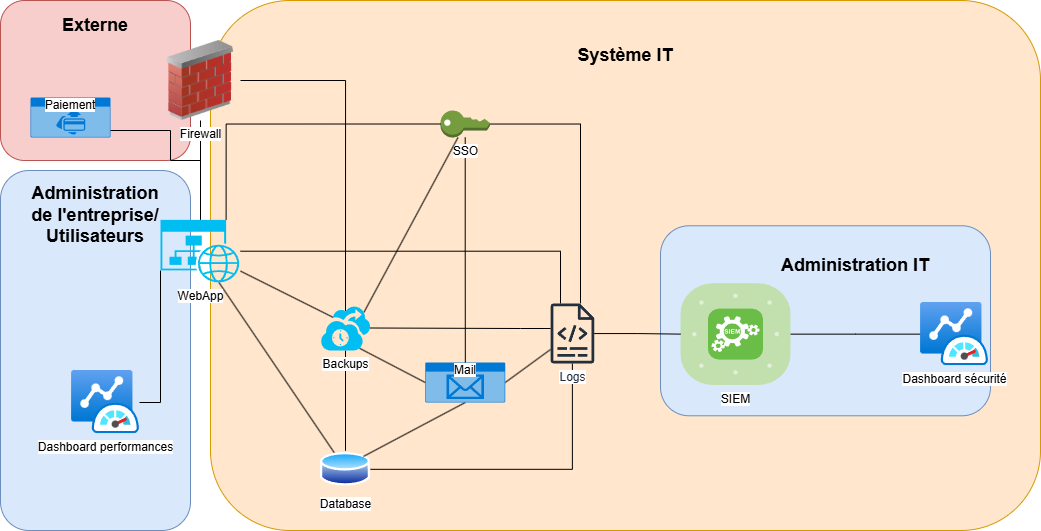

The diagram above was exported from draw.io. Its source (the exported page's mxGraphModel, read from the mxfile embedded in the PNG):
<mxGraphModel dx="2856" dy="1752" grid="1" gridSize="10" guides="1" tooltips="1" connect="1" arrows="1" fold="1" page="1" pageScale="1" pageWidth="1169" pageHeight="827" math="0" shadow="0">
  <root>
    <mxCell id="0" />
    <mxCell id="1" parent="0" />
    <mxCell id="q2HG8QPu7T1CwL4W8OTE-35" value="" style="rounded=1;whiteSpace=wrap;html=1;fillColor=#f8cecc;strokeColor=#b85450;" vertex="1" parent="1">
      <mxGeometry x="-280" y="-70" width="190" height="160" as="geometry" />
    </mxCell>
    <mxCell id="q2HG8QPu7T1CwL4W8OTE-34" value="" style="rounded=1;whiteSpace=wrap;html=1;fillColor=#dae8fc;strokeColor=#6c8ebf;" vertex="1" parent="1">
      <mxGeometry x="-280" y="100" width="190" height="360" as="geometry" />
    </mxCell>
    <mxCell id="q2HG8QPu7T1CwL4W8OTE-33" value="" style="rounded=1;whiteSpace=wrap;html=1;fillColor=#ffe6cc;strokeColor=#d79b00;" vertex="1" parent="1">
      <mxGeometry x="-70" y="-70" width="830" height="530" as="geometry" />
    </mxCell>
    <mxCell id="q2HG8QPu7T1CwL4W8OTE-12" style="edgeStyle=orthogonalEdgeStyle;rounded=0;orthogonalLoop=1;jettySize=auto;html=1;endArrow=none;startFill=0;" edge="1" parent="1" source="v_zZV-oKxVdYTd-pvLKk-2" target="q2HG8QPu7T1CwL4W8OTE-8">
      <mxGeometry relative="1" as="geometry">
        <mxPoint x="310" y="280" as="targetPoint" />
        <Array as="points">
          <mxPoint x="280" y="181" />
        </Array>
      </mxGeometry>
    </mxCell>
    <mxCell id="q2HG8QPu7T1CwL4W8OTE-24" style="edgeStyle=orthogonalEdgeStyle;rounded=0;orthogonalLoop=1;jettySize=auto;html=1;endArrow=none;startFill=0;exitX=0;exitY=0.81;exitDx=0;exitDy=0;exitPerimeter=0;" edge="1" parent="1" source="v_zZV-oKxVdYTd-pvLKk-2" target="q2HG8QPu7T1CwL4W8OTE-6">
      <mxGeometry relative="1" as="geometry">
        <mxPoint x="-90" y="200" as="sourcePoint" />
        <Array as="points">
          <mxPoint x="-120" y="332" />
        </Array>
      </mxGeometry>
    </mxCell>
    <mxCell id="v_zZV-oKxVdYTd-pvLKk-4" style="rounded=0;orthogonalLoop=1;jettySize=auto;html=1;exitX=0.73;exitY=1;exitDx=0;exitDy=0;exitPerimeter=0;endArrow=none;startFill=0;" parent="1" source="v_zZV-oKxVdYTd-pvLKk-2" target="v_zZV-oKxVdYTd-pvLKk-5" edge="1">
      <mxGeometry relative="1" as="geometry">
        <mxPoint x="260" y="279" as="targetPoint" />
      </mxGeometry>
    </mxCell>
    <mxCell id="q2HG8QPu7T1CwL4W8OTE-11" style="edgeStyle=orthogonalEdgeStyle;rounded=0;orthogonalLoop=1;jettySize=auto;html=1;endArrow=none;startFill=0;" edge="1" parent="1" source="v_zZV-oKxVdYTd-pvLKk-5" target="q2HG8QPu7T1CwL4W8OTE-8">
      <mxGeometry relative="1" as="geometry" />
    </mxCell>
    <mxCell id="v_zZV-oKxVdYTd-pvLKk-5" value="Database" style="image;aspect=fixed;perimeter=ellipsePerimeter;html=1;align=center;shadow=0;dashed=0;spacingTop=3;image=img/lib/active_directory/database.svg;" parent="1" vertex="1">
      <mxGeometry x="40" y="380.28" width="50" height="37" as="geometry" />
    </mxCell>
    <mxCell id="v_zZV-oKxVdYTd-pvLKk-7" style="edgeStyle=none;rounded=0;orthogonalLoop=1;jettySize=auto;html=1;exitX=0.5;exitY=1;exitDx=0;exitDy=0;exitPerimeter=0;entryX=1;entryY=0;entryDx=0;entryDy=0;endArrow=none;startFill=0;" parent="1" source="v_zZV-oKxVdYTd-pvLKk-6" target="v_zZV-oKxVdYTd-pvLKk-5" edge="1">
      <mxGeometry relative="1" as="geometry" />
    </mxCell>
    <mxCell id="q2HG8QPu7T1CwL4W8OTE-9" style="rounded=0;orthogonalLoop=1;jettySize=auto;html=1;endArrow=none;startFill=0;exitX=1;exitY=0.5;exitDx=0;exitDy=0;exitPerimeter=0;" edge="1" parent="1" source="v_zZV-oKxVdYTd-pvLKk-6" target="q2HG8QPu7T1CwL4W8OTE-8">
      <mxGeometry relative="1" as="geometry" />
    </mxCell>
    <mxCell id="v_zZV-oKxVdYTd-pvLKk-6" value="&lt;span style=&quot;background-color: rgb(255, 255, 255);&quot;&gt;&lt;font style=&quot;color: rgb(0, 0, 0);&quot;&gt;Mail&lt;/font&gt;&lt;/span&gt;" style="html=1;whiteSpace=wrap;strokeColor=none;fillColor=#0079D6;labelPosition=center;verticalLabelPosition=middle;verticalAlign=top;align=center;fontSize=12;outlineConnect=0;spacingTop=-6;fontColor=#FFFFFF;sketch=0;shape=mxgraph.sitemap.mail;" parent="1" vertex="1">
      <mxGeometry x="144.75" y="291.99999999999994" width="80" height="40" as="geometry" />
    </mxCell>
    <mxCell id="v_zZV-oKxVdYTd-pvLKk-9" style="edgeStyle=orthogonalEdgeStyle;rounded=0;orthogonalLoop=1;jettySize=auto;html=1;endArrow=none;startFill=0;" parent="1" source="v_zZV-oKxVdYTd-pvLKk-8" target="v_zZV-oKxVdYTd-pvLKk-6" edge="1">
      <mxGeometry relative="1" as="geometry" />
    </mxCell>
    <mxCell id="q2HG8QPu7T1CwL4W8OTE-10" style="edgeStyle=orthogonalEdgeStyle;rounded=0;orthogonalLoop=1;jettySize=auto;html=1;endArrow=none;startFill=0;" edge="1" parent="1" source="v_zZV-oKxVdYTd-pvLKk-8" target="q2HG8QPu7T1CwL4W8OTE-8">
      <mxGeometry relative="1" as="geometry">
        <Array as="points">
          <mxPoint x="300" y="54" />
        </Array>
      </mxGeometry>
    </mxCell>
    <mxCell id="v_zZV-oKxVdYTd-pvLKk-8" value="&lt;span style=&quot;background-color: light-dark(#ffffff, var(--ge-dark-color, #121212));&quot;&gt;SSO&lt;/span&gt;" style="outlineConnect=0;dashed=0;verticalLabelPosition=bottom;verticalAlign=top;align=center;html=1;shape=mxgraph.aws3.add_on;fillColor=#759C3E;gradientColor=none;" parent="1" vertex="1">
      <mxGeometry x="160" y="40" width="49.5" height="27" as="geometry" />
    </mxCell>
    <mxCell id="v_zZV-oKxVdYTd-pvLKk-10" style="edgeStyle=orthogonalEdgeStyle;rounded=0;orthogonalLoop=1;jettySize=auto;html=1;exitX=0;exitY=0.5;exitDx=0;exitDy=0;exitPerimeter=0;entryX=0.82;entryY=0;entryDx=0;entryDy=0;entryPerimeter=0;endArrow=none;startFill=0;" parent="1" source="v_zZV-oKxVdYTd-pvLKk-8" target="v_zZV-oKxVdYTd-pvLKk-2" edge="1">
      <mxGeometry relative="1" as="geometry">
        <Array as="points">
          <mxPoint x="-54" y="54" />
        </Array>
      </mxGeometry>
    </mxCell>
    <mxCell id="q2HG8QPu7T1CwL4W8OTE-3" value="&lt;span style=&quot;background-color: light-dark(#ffffff, var(--ge-dark-color, #121212));&quot;&gt;&lt;font style=&quot;color: rgb(0, 0, 0);&quot;&gt;Paiement&lt;/font&gt;&lt;/span&gt;" style="html=1;whiteSpace=wrap;strokeColor=none;fillColor=#0079D6;labelPosition=center;verticalLabelPosition=middle;verticalAlign=top;align=center;fontSize=12;outlineConnect=0;spacingTop=-6;fontColor=#FFFFFF;sketch=0;shape=mxgraph.sitemap.payment;" vertex="1" parent="1">
      <mxGeometry x="-250" y="27" width="80" height="40" as="geometry" />
    </mxCell>
    <mxCell id="q2HG8QPu7T1CwL4W8OTE-5" style="edgeStyle=orthogonalEdgeStyle;rounded=0;orthogonalLoop=1;jettySize=auto;html=1;entryX=0.5;entryY=0;entryDx=0;entryDy=0;entryPerimeter=0;endArrow=none;startFill=0;" edge="1" parent="1" source="q2HG8QPu7T1CwL4W8OTE-3">
      <mxGeometry relative="1" as="geometry">
        <mxPoint x="-170" y="67" as="sourcePoint" />
        <mxPoint x="-80" y="146.37999999999988" as="targetPoint" />
        <Array as="points">
          <mxPoint x="-110" y="60" />
          <mxPoint x="-110" y="90" />
          <mxPoint x="-80" y="90" />
        </Array>
      </mxGeometry>
    </mxCell>
    <mxCell id="q2HG8QPu7T1CwL4W8OTE-6" value="Dashboard performances" style="image;aspect=fixed;html=1;points=[];align=center;fontSize=12;image=img/lib/azure2/other/Azure_Monitor_Dashboard.svg;" vertex="1" parent="1">
      <mxGeometry x="-209" y="299.99999999999994" width="68" height="63.2" as="geometry" />
    </mxCell>
    <mxCell id="q2HG8QPu7T1CwL4W8OTE-8" value="&lt;span style=&quot;background-color: light-dark(#ffffff, var(--ge-dark-color, #121212));&quot;&gt;Logs&lt;/span&gt;" style="sketch=0;outlineConnect=0;fontColor=#232F3E;gradientColor=none;fillColor=#232F3D;strokeColor=none;dashed=0;verticalLabelPosition=bottom;verticalAlign=top;align=center;html=1;fontSize=12;fontStyle=0;aspect=fixed;pointerEvents=1;shape=mxgraph.aws4.logs;" vertex="1" parent="1">
      <mxGeometry x="270" y="233.01999999999998" width="43.84" height="60" as="geometry" />
    </mxCell>
    <mxCell id="q2HG8QPu7T1CwL4W8OTE-16" style="edgeStyle=orthogonalEdgeStyle;rounded=0;orthogonalLoop=1;jettySize=auto;html=1;entryX=0.99;entryY=0.5;entryDx=0;entryDy=0;entryPerimeter=0;endArrow=none;startFill=0;" edge="1" parent="1" source="q2HG8QPu7T1CwL4W8OTE-8" target="q2HG8QPu7T1CwL4W8OTE-15">
      <mxGeometry relative="1" as="geometry">
        <Array as="points">
          <mxPoint x="240" y="258" />
          <mxPoint x="240" y="258" />
        </Array>
      </mxGeometry>
    </mxCell>
    <mxCell id="q2HG8QPu7T1CwL4W8OTE-17" style="edgeStyle=orthogonalEdgeStyle;rounded=0;orthogonalLoop=1;jettySize=auto;html=1;entryX=0.5;entryY=1;entryDx=0;entryDy=0;entryPerimeter=0;endArrow=none;startFill=0;" edge="1" parent="1" source="v_zZV-oKxVdYTd-pvLKk-5" target="q2HG8QPu7T1CwL4W8OTE-15">
      <mxGeometry relative="1" as="geometry" />
    </mxCell>
    <mxCell id="q2HG8QPu7T1CwL4W8OTE-18" style="rounded=0;orthogonalLoop=1;jettySize=auto;html=1;entryX=0.78;entryY=0.95;entryDx=0;entryDy=0;entryPerimeter=0;endArrow=none;startFill=0;exitX=0;exitY=0.5;exitDx=0;exitDy=0;exitPerimeter=0;" edge="1" parent="1" source="v_zZV-oKxVdYTd-pvLKk-6" target="q2HG8QPu7T1CwL4W8OTE-15">
      <mxGeometry relative="1" as="geometry" />
    </mxCell>
    <mxCell id="q2HG8QPu7T1CwL4W8OTE-19" style="rounded=0;orthogonalLoop=1;jettySize=auto;html=1;entryX=0.255;entryY=0.265;entryDx=0;entryDy=0;entryPerimeter=0;endArrow=none;startFill=0;" edge="1" parent="1" source="v_zZV-oKxVdYTd-pvLKk-2" target="q2HG8QPu7T1CwL4W8OTE-15">
      <mxGeometry relative="1" as="geometry" />
    </mxCell>
    <mxCell id="q2HG8QPu7T1CwL4W8OTE-20" style="rounded=0;orthogonalLoop=1;jettySize=auto;html=1;entryX=0.87;entryY=0.15;entryDx=0;entryDy=0;entryPerimeter=0;endArrow=none;startFill=0;" edge="1" parent="1" source="v_zZV-oKxVdYTd-pvLKk-8" target="q2HG8QPu7T1CwL4W8OTE-15">
      <mxGeometry relative="1" as="geometry">
        <mxPoint x="60" y="170" as="targetPoint" />
      </mxGeometry>
    </mxCell>
    <mxCell id="q2HG8QPu7T1CwL4W8OTE-37" value="" style="rounded=1;whiteSpace=wrap;html=1;fillColor=#dae8fc;strokeColor=#6c8ebf;" vertex="1" parent="1">
      <mxGeometry x="380" y="155.28" width="330" height="190" as="geometry" />
    </mxCell>
    <mxCell id="q2HG8QPu7T1CwL4W8OTE-40" style="edgeStyle=orthogonalEdgeStyle;rounded=0;orthogonalLoop=1;jettySize=auto;html=1;endArrow=none;startFill=0;" edge="1" parent="1" source="q2HG8QPu7T1CwL4W8OTE-21" target="q2HG8QPu7T1CwL4W8OTE-28">
      <mxGeometry relative="1" as="geometry" />
    </mxCell>
    <mxCell id="q2HG8QPu7T1CwL4W8OTE-21" value="&lt;span style=&quot;background-color: light-dark(#ffffff, var(--ge-dark-color, #121212));&quot;&gt;SIEM&lt;/span&gt;" style="verticalLabelPosition=bottom;sketch=0;html=1;fillColor=#6ABD46;strokeColor=#ffffff;verticalAlign=top;align=center;points=[[0.085,0.085,0],[0.915,0.085,0],[0.915,0.915,0],[0.085,0.915,0],[0.25,0,0],[0.5,0,0],[0.75,0,0],[1,0.25,0],[1,0.5,0],[1,0.75,0],[0.75,1,0],[0.5,1,0],[0.25,1,0],[0,0.75,0],[0,0.5,0],[0,0.25,0]];pointerEvents=1;shape=mxgraph.cisco_safe.compositeIcon;bgIcon=mxgraph.cisco_safe.architecture.generic_appliance;resIcon=mxgraph.cisco_safe.architecture.siem;" vertex="1" parent="1">
      <mxGeometry x="400" y="212.67999999999998" width="110" height="101.88" as="geometry" />
    </mxCell>
    <mxCell id="q2HG8QPu7T1CwL4W8OTE-23" style="edgeStyle=orthogonalEdgeStyle;rounded=0;orthogonalLoop=1;jettySize=auto;html=1;entryX=0.5;entryY=0;entryDx=0;entryDy=0;entryPerimeter=0;endArrow=none;startFill=0;" edge="1" parent="1" source="q2HG8QPu7T1CwL4W8OTE-22" target="v_zZV-oKxVdYTd-pvLKk-2">
      <mxGeometry relative="1" as="geometry">
        <Array as="points">
          <mxPoint x="-80" y="120" />
          <mxPoint x="-80" y="120" />
        </Array>
      </mxGeometry>
    </mxCell>
    <mxCell id="q2HG8QPu7T1CwL4W8OTE-28" value="Dashboard sécurité" style="image;aspect=fixed;html=1;points=[];align=center;fontSize=12;image=img/lib/azure2/other/Azure_Monitor_Dashboard.svg;" vertex="1" parent="1">
      <mxGeometry x="640" y="232.02" width="68" height="63.2" as="geometry" />
    </mxCell>
    <mxCell id="q2HG8QPu7T1CwL4W8OTE-36" style="edgeStyle=orthogonalEdgeStyle;rounded=0;orthogonalLoop=1;jettySize=auto;html=1;entryX=0.5;entryY=0.12;entryDx=0;entryDy=0;entryPerimeter=0;endArrow=none;startFill=0;" edge="1" parent="1" source="q2HG8QPu7T1CwL4W8OTE-22" target="q2HG8QPu7T1CwL4W8OTE-15">
      <mxGeometry relative="1" as="geometry">
        <Array as="points">
          <mxPoint x="65" y="10" />
        </Array>
      </mxGeometry>
    </mxCell>
    <mxCell id="q2HG8QPu7T1CwL4W8OTE-38" style="edgeStyle=orthogonalEdgeStyle;rounded=0;orthogonalLoop=1;jettySize=auto;html=1;entryX=0;entryY=0.5;entryDx=0;entryDy=0;entryPerimeter=0;endArrow=none;startFill=0;" edge="1" parent="1" source="q2HG8QPu7T1CwL4W8OTE-8" target="q2HG8QPu7T1CwL4W8OTE-21">
      <mxGeometry relative="1" as="geometry" />
    </mxCell>
    <mxCell id="q2HG8QPu7T1CwL4W8OTE-42" value="&lt;h2&gt;Système&amp;nbsp;&lt;span style=&quot;background-color: transparent; color: light-dark(rgb(0, 0, 0), rgb(255, 255, 255));&quot;&gt;IT&lt;/span&gt;&lt;/h2&gt;" style="text;html=1;align=center;verticalAlign=middle;whiteSpace=wrap;rounded=0;" vertex="1" parent="1">
      <mxGeometry x="270" y="-30" width="150" height="30" as="geometry" />
    </mxCell>
    <mxCell id="q2HG8QPu7T1CwL4W8OTE-44" value="&lt;h2&gt;Externe&lt;/h2&gt;" style="text;html=1;align=center;verticalAlign=middle;whiteSpace=wrap;rounded=0;" vertex="1" parent="1">
      <mxGeometry x="-260" y="-60" width="150" height="30" as="geometry" />
    </mxCell>
    <mxCell id="q2HG8QPu7T1CwL4W8OTE-47" value="&lt;h2&gt;&lt;/h2&gt;&lt;h2&gt;Administration de l'entreprise/ Utilisateurs&lt;/h2&gt;" style="text;html=1;align=center;verticalAlign=middle;whiteSpace=wrap;rounded=0;" vertex="1" parent="1">
      <mxGeometry x="-260" y="110" width="150" height="70" as="geometry" />
    </mxCell>
    <mxCell id="q2HG8QPu7T1CwL4W8OTE-48" value="&lt;h2&gt;Administration IT&lt;/h2&gt;" style="text;html=1;align=center;verticalAlign=middle;whiteSpace=wrap;rounded=0;" vertex="1" parent="1">
      <mxGeometry x="500" y="180" width="150" height="30" as="geometry" />
    </mxCell>
    <mxCell id="q2HG8QPu7T1CwL4W8OTE-15" value="&lt;span style=&quot;background-color: light-dark(#ffffff, var(--ge-dark-color, #121212));&quot;&gt;Backups&lt;/span&gt;" style="verticalLabelPosition=bottom;html=1;verticalAlign=top;align=center;strokeColor=none;fillColor=#00BEF2;shape=mxgraph.azure.backup_service;" vertex="1" parent="1">
      <mxGeometry x="40" y="235" width="50" height="45" as="geometry" />
    </mxCell>
    <mxCell id="q2HG8QPu7T1CwL4W8OTE-22" value="Firewall" style="image;html=1;image=img/lib/clip_art/networking/Firewall_02_128x128.png" vertex="1" parent="1">
      <mxGeometry x="-120" y="-30" width="80" height="80" as="geometry" />
    </mxCell>
    <mxCell id="v_zZV-oKxVdYTd-pvLKk-2" value="&lt;span style=&quot;background-color: light-dark(#ffffff, var(--ge-dark-color, #121212));&quot;&gt;WebApp&lt;/span&gt;" style="verticalLabelPosition=bottom;html=1;verticalAlign=top;align=center;strokeColor=none;fillColor=#00BEF2;shape=mxgraph.azure.website_generic;pointerEvents=1;" parent="1" vertex="1">
      <mxGeometry x="-120" y="149.38" width="80" height="62.5" as="geometry" />
    </mxCell>
  </root>
</mxGraphModel>